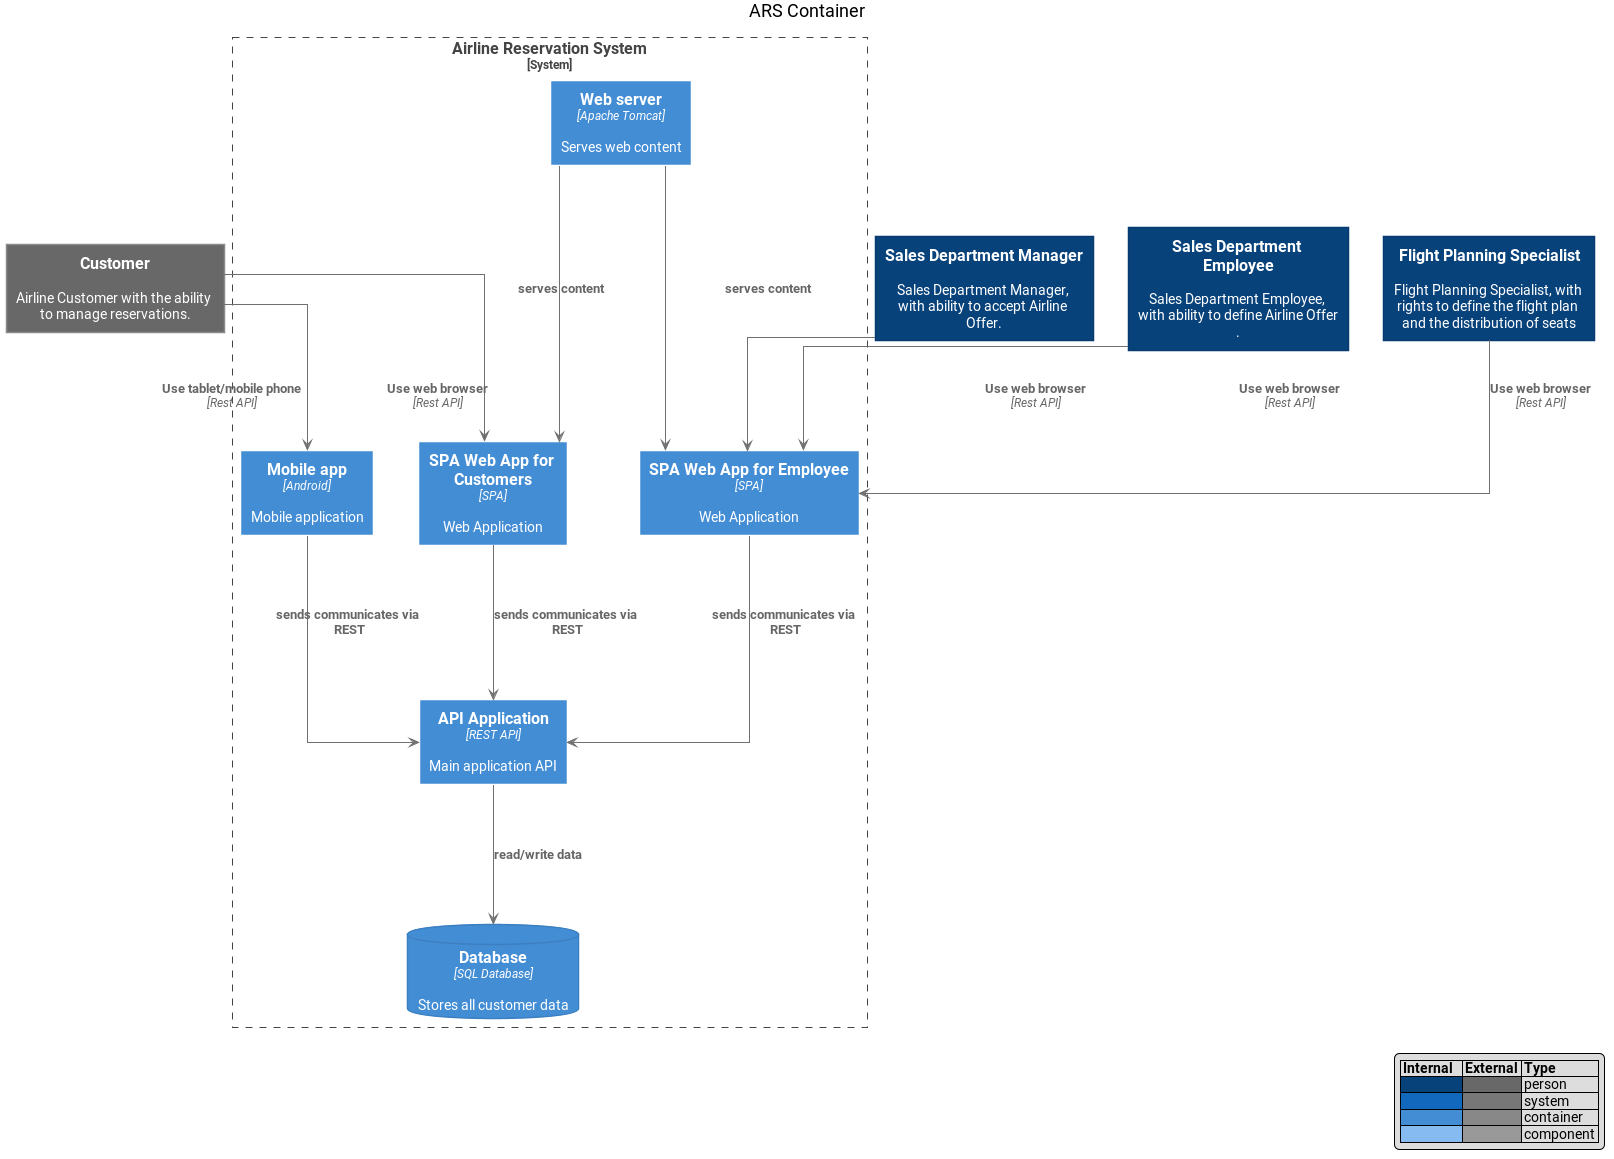

The diagram above was rendered by PlantUML. Its source (embedded in the PNG):
@startuml





skinparam defaultTextAlignment center

skinparam wrapWidth 200
skinparam maxMessageSize 150

skinparam rectangle {
    StereotypeFontSize 12
    shadowing false
}

skinparam database {
    StereotypeFontSize 12
    shadowing false
}

skinparam Arrow {
    Color #666666
    FontColor #666666
    FontSize 12
}

skinparam rectangle<<boundary>> {
    Shadowing false
    StereotypeFontSize 0
    FontColor #444444
    BorderColor #444444
    BorderStyle dashed
}






















skinparam rectangle<<person>> {
    StereotypeFontColor #FFFFFF
    FontColor #FFFFFF
    BackgroundColor #08427B
    BorderColor #073B6F
}

skinparam rectangle<<external_person>> {
    StereotypeFontColor #FFFFFF
    FontColor #FFFFFF
    BackgroundColor #686868
    BorderColor #8A8A8A
}

skinparam rectangle<<system>> {
    StereotypeFontColor #FFFFFF
    FontColor #FFFFFF
    BackgroundColor #1168BD
    BorderColor #3C7FC0
}

skinparam rectangle<<external_system>> {
    StereotypeFontColor #FFFFFF
    FontColor #FFFFFF
    BackgroundColor #999999
    BorderColor #8A8A8A
}

skinparam database<<system>> {
    StereotypeFontColor #FFFFFF
    FontColor #FFFFFF
    BackgroundColor #1168BD
    BorderColor #3C7FC0
}

skinparam database<<external_system>> {
    StereotypeFontColor #FFFFFF
    FontColor #FFFFFF
    BackgroundColor #999999
    BorderColor #8A8A8A
}
















skinparam rectangle<<container>> {
    StereotypeFontColor #FFFFFF
    FontColor #FFFFFF
    BackgroundColor #438DD5
    BorderColor #3C7FC0
}

skinparam database<<container>> {
    StereotypeFontColor #FFFFFF
    FontColor #FFFFFF
    BackgroundColor #438DD5
    BorderColor #3C7FC0
}














skinparam {
  shadowing true
  arrowColor #707070
  defaultTextAlignment center
  wrapWidth 200
  maxMessageSize 150
}

hide stereotype
legend right
|= Internal   |= External |= Type     |
|<#08427B>|<#686868>| person |
|<#1168BD>|<#777777>| system |
|<#438DD5>|<#888888>| container |
|<#85BBF0>|<#999999>| component |
endlegend


skinparam note {
  BackgroundColor #F5F5F5
  BorderColor #707070
  FontColor #707070
}


skinparam actor<<Internal>> {
  BorderColor #707070
  BackgroundColor #08427B
}

skinparam actor<<External>> {
  BorderColor #707070
  BackgroundColor #686868
}

skinparam actor<<Internal Person>> {
  BorderColor #707070
  BackgroundColor #08427B
}

skinparam actor<<External Person>> {
  BorderColor #707070
  BackgroundColor #686868
}

    skinparam rectangle<<Internal Component>> {
      FontColor #505050
      StereotypeFontColor #505050
      BorderColor #A0A0A0
      BackgroundColor #85BBF0
    }

    skinparam rectangle<<Component>> {
      FontColor #505050
      StereotypeFontColor #505050
      BorderColor #A0A0A0
      BackgroundColor #85BBF0
    }

    skinparam rectangle<<External Component>> {
      FontColor #FFFFFF
      StereotypeFontColor #FFFFFF
      BorderColor #707070
      BackgroundColor #999999
    }

    skinparam interface<<Internal Component>> {
      BorderColor #A0A0A0
      BackgroundColor #85BBF0
    }

    skinparam interface<<Component>> {
      BorderColor #A0A0A0
      BackgroundColor #85BBF0
    }

    skinparam interface<<External Component>> {
      BorderColor #707070
      BackgroundColor #999999
    }



    skinparam component<<Internal Container>> {
      FontColor #FFFFFF
      StereotypeFontColor #FFFFFF
      BorderColor CONTAINER_BORDER_COLOR
      BackgroundColor #438DD5
    }

    skinparam component<<Internal>> {
      FontColor #FFFFFF
      StereotypeFontColor #FFFFFF
      BorderColor CONTAINER_BORDER_COLOR
      BackgroundColor #438DD5
    }

    skinparam component<<Container>> {
      FontColor #FFFFFF
      StereotypeFontColor #FFFFFF
      BorderColor CONTAINER_BORDER_COLOR
      BackgroundColor #438DD5
    }

    skinparam component<<External Container>> {
      FontColor #FFFFFF
      StereotypeFontColor #FFFFFF
      BorderColor #C0C0C0
      BackgroundColor #888888
    }

    skinparam component<<External>> {
      FontColor #FFFFFF
      StereotypeFontColor #FFFFFF
      BorderColor #C0C0C0
      BackgroundColor #888888
    }

    skinparam rectangle<<Internal Container>> {
      FontColor #FFFFFF
      StereotypeFontColor #FFFFFF
      BorderColor CONTAINER_BORDER_COLOR
      BackgroundColor #438DD5
    }

    skinparam rectangle<<Container>> {
      FontColor #FFFFFF
      StereotypeFontColor #FFFFFF
      BorderColor CONTAINER_BORDER_COLOR
      BackgroundColor #438DD5
    }

    skinparam rectangle<<External Container>> {
      FontColor #FFFFFF
      StereotypeFontColor #FFFFFF
      BorderColor #C0C0C0
      BackgroundColor #888888
    }

    skinparam interface<<Internal Container>> {
      BorderColor CONTAINER_BORDER_COLOR
      BackgroundColor #438DD5
    }

    skinparam interface<<Container>> {
      BorderColor CONTAINER_BORDER_COLOR
      BackgroundColor #438DD5
    }

    skinparam interface<<External Container>> {
      BorderColor #C0C0C0
      BackgroundColor #888888
    }

skinparam database<<Internal>> {
  BackgroundColor #438DD5
  BorderColor #A0A0A0
  FontColor #FFFFFF
  StereotypeFontColor #FFFFFF
}

skinparam database<<Internal Database>> {
  BackgroundColor #438DD5
  BorderColor #A0A0A0
  FontColor #FFFFFF
  StereotypeFontColor #FFFFFF
}

skinparam database<<External>> {
  BackgroundColor #888888
  BorderColor #C0C0C0
  FontColor #FFFFFF
  StereotypeFontColor #FFFFFF
}

skinparam database<<External Database>> {
  BackgroundColor #888888
  BorderColor #707070
  FontColor #FFFFFF
  StereotypeFontColor #FFFFFF
}

skinparam rectangle<<Expanded>> {
  FontColor #707070
  StereotypeFontColor #707070
  BorderColor #707070
  BackgroundColor #F5F5F5
  BorderStyle dashed
}

skinparam frame<<Expanded>> {
  FontColor #707070
  StereotypeFontColor #707070
  BorderColor #707070
  BackgroundColor #F5F5F5
  BorderStyle dashed
}

skinparam component<<Expanded>> {
  FontColor #707070
  StereotypeFontColor #707070
  BorderColor #707070
  BackgroundColor #F5F5F5
  BorderStyle dashed
}


    skinparam cloud<<External>> {
      FontColor #FFFFFF
      StereotypeFontColor #FFFFFF
      BorderColor #C0C0C0
      BackgroundColor #777777
    }

skinparam queue<<Internal>> {
  BackgroundColor #1168BD
  BorderColor #A0A0A0
  FontColor FONT_COLOR
  StereotypeFontColor FONT_COLOR
}

skinparam queue<<External>> {
  BackgroundColor #777777
  BorderColor #707070
  FontColor FONT_COLOR
  StereotypeFontColor FONT_COLOR
}

skinparam queue<<Internal Queue>> {
  BackgroundColor #1168BD
  BorderColor #A0A0A0
  FontColor FONT_COLOR
  StereotypeFontColor FONT_COLOR
}

skinparam queue<<External Queue>> {
  BackgroundColor #777777
  BorderColor #707070
  FontColor FONT_COLOR
  StereotypeFontColor FONT_COLOR
}


    skinparam frame<<Internal System>> {
      FontColor #FFFFFF
      StereotypeFontColor #FFFFFF
      BorderColor #A0A0A0
      BackgroundColor #1168BD
    }

    skinparam frame<<System>> {
      FontColor #FFFFFF
      StereotypeFontColor #FFFFFF
      BorderColor #A0A0A0
      BackgroundColor #1168BD
    }

    skinparam frame<<Internal>> {
      FontColor #FFFFFF
      StereotypeFontColor #FFFFFF
      BorderColor #A0A0A0
      BackgroundColor #1168BD
    }

    skinparam frame<<External System>> {
      FontColor #FFFFFF
      StereotypeFontColor #FFFFFF
      BorderColor #C0C0C0
      BackgroundColor #777777
    }

    skinparam frame<<External>> {
      FontColor #FFFFFF
      StereotypeFontColor #FFFFFF
      BorderColor #C0C0C0
      BackgroundColor #777777
    }

    skinparam rectangle<<Internal System>> {
      FontColor #FFFFFF
      StereotypeFontColor #FFFFFF
      BorderColor #A0A0A0
      BackgroundColor #1168BD
    }

    skinparam rectangle<<System>> {
      FontColor #FFFFFF
      StereotypeFontColor #FFFFFF
      BorderColor #A0A0A0
      BackgroundColor #1168BD
    }

    skinparam rectangle<<External System>> {
      FontColor #FFFFFF
      StereotypeFontColor #FFFFFF
      BorderColor #C0C0C0
      BackgroundColor #777777
    }

    skinparam interface<<Internal System>> {
      BorderColor #A0A0A0
      BackgroundColor #1168BD
    }

    skinparam interface<<System>> {
      BorderColor #A0A0A0
      BackgroundColor #1168BD
    }

    skinparam interface<<External System>> {
      BorderColor #C0C0C0
      BackgroundColor #777777
    }


skinparam linetype polyline
skinparam linetype ortho


top to bottom direction

title ARS Container

rectangle "==Customer\n\n Airline Customer with the ability to manage reservations." <<external_person>> as customer
rectangle "==Sales Department Manager\n\n Sales Department Manager, with ability to accept Airline Offer." <<person>> as sales_department_manager
rectangle "==Sales Department Employee\n\n Sales Department Employee, with ability to define Airline Offer." <<person>> as sales_department_emp
rectangle "==Flight Planning Specialist\n\n Flight Planning Specialist, with rights to define the flight plan and the distribution of seats" <<person>> as fligth_planning_specialist


rectangle "==Airline Reservation System\n<size:12>[System]</size>" <<boundary>> as c1 {
    rectangle "==SPA Web App for Customers\n//<size:12>[SPA]</size>//\n\n Web Application" <<container>> as customer_web_portal
    rectangle "==SPA Web App for Employee\n//<size:12>[SPA]</size>//\n\n Web Application" <<container>> as emp_portal
    rectangle "==Mobile app\n//<size:12>[Android]</size>//\n\n Mobile application" <<container>> as mobile_application
    rectangle "==Web server\n//<size:12>[Apache Tomcat]</size>//\n\n Serves web content" <<container>> as web_server
    rectangle "==API Application\n//<size:12>[REST API]</size>//\n\n Main application API" <<container>> as api_application
    database "==Database\n//<size:12>[SQL Database]</size>//\n\n Stores all customer data" <<container>> as database
}
customer --> customer_web_portal : "===Use web browser\n//<size:12>[Rest API]</size>//"
customer --> mobile_application : "===Use tablet/mobile phone\n//<size:12>[Rest API]</size>//"

sales_department_manager --> emp_portal : "===Use web browser\n//<size:12>[Rest API]</size>//"
sales_department_emp --> emp_portal : "===Use web browser\n//<size:12>[Rest API]</size>//"
fligth_planning_specialist --> emp_portal : "===Use web browser\n//<size:12>[Rest API]</size>//"

web_server --> customer_web_portal : "===serves content"
web_server --> emp_portal : "===serves content"

customer_web_portal --> api_application : "===sends communicates via REST"
mobile_application --> api_application : "===sends communicates via REST"
emp_portal --> api_application : "===sends communicates via REST"
api_application --> database : "===read/write data"


@enduml